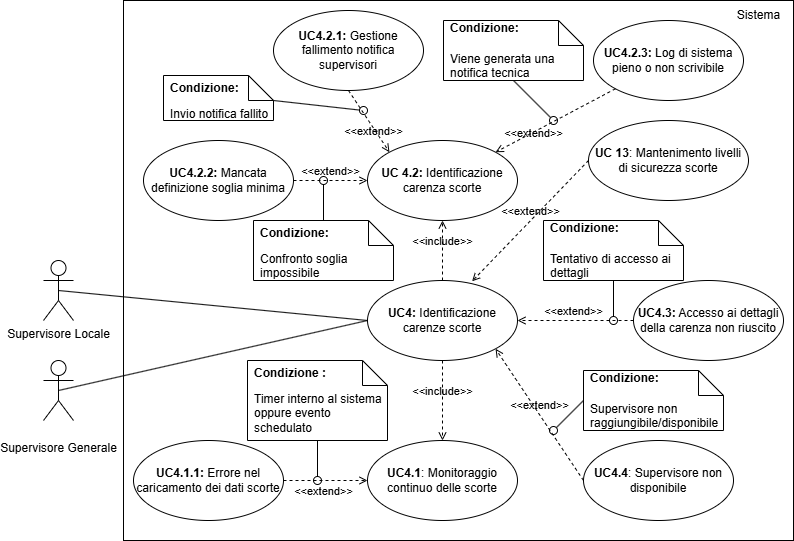

The diagram above was exported from draw.io. Its source (the exported page's mxGraphModel, read from the mxfile embedded in the PNG):
<mxGraphModel dx="1240" dy="540" grid="1" gridSize="10" guides="1" tooltips="1" connect="1" arrows="1" fold="1" page="1" pageScale="1" pageWidth="827" pageHeight="1169" math="0" shadow="0">
  <root>
    <mxCell id="0" />
    <mxCell id="1" parent="0" />
    <mxCell id="EOi8N9pE_D2BVrF35XdD-1" value="&lt;div&gt;&lt;br&gt;&lt;/div&gt;&lt;div&gt;Supervisore Generale&lt;/div&gt;&lt;div&gt;&lt;br&gt;&lt;/div&gt;" style="shape=umlActor;verticalLabelPosition=bottom;verticalAlign=top;html=1;outlineConnect=0;" parent="1" vertex="1">
      <mxGeometry x="60" y="450" width="30" height="60" as="geometry" />
    </mxCell>
    <mxCell id="EOi8N9pE_D2BVrF35XdD-2" value="" style="rounded=0;whiteSpace=wrap;html=1;" parent="1" vertex="1">
      <mxGeometry x="140" y="90" width="670" height="540" as="geometry" />
    </mxCell>
    <mxCell id="EOi8N9pE_D2BVrF35XdD-3" value="&lt;b&gt;UC4:&lt;/b&gt; Identificazione carenze scorte" style="ellipse;whiteSpace=wrap;html=1;" parent="1" vertex="1">
      <mxGeometry x="384" y="370" width="150" height="80" as="geometry" />
    </mxCell>
    <mxCell id="EOi8N9pE_D2BVrF35XdD-4" value="&lt;b&gt;UC4.1&lt;/b&gt;: Monitoraggio continuo delle scorte" style="ellipse;whiteSpace=wrap;html=1;" parent="1" vertex="1">
      <mxGeometry x="384" y="530" width="150" height="80" as="geometry" />
    </mxCell>
    <mxCell id="EOi8N9pE_D2BVrF35XdD-5" value="Sistema" style="text;html=1;align=center;verticalAlign=middle;resizable=0;points=[];autosize=1;strokeColor=none;fillColor=none;" parent="1" vertex="1">
      <mxGeometry x="740" y="90" width="70" height="30" as="geometry" />
    </mxCell>
    <mxCell id="EOi8N9pE_D2BVrF35XdD-7" value="" style="endArrow=none;html=1;rounded=0;entryX=0;entryY=0.5;entryDx=0;entryDy=0;exitX=0.5;exitY=0.5;exitDx=0;exitDy=0;exitPerimeter=0;" parent="1" source="EOi8N9pE_D2BVrF35XdD-1" target="EOi8N9pE_D2BVrF35XdD-3" edge="1">
      <mxGeometry width="50" height="50" relative="1" as="geometry">
        <mxPoint x="214" y="370" as="sourcePoint" />
        <mxPoint x="434" y="400" as="targetPoint" />
      </mxGeometry>
    </mxCell>
    <mxCell id="EOi8N9pE_D2BVrF35XdD-9" value="Timer interno al sistema oppure evento schedulato" style="shape=note2;boundedLbl=1;whiteSpace=wrap;html=1;size=25;verticalAlign=top;align=left;spacingLeft=5;" parent="1" vertex="1">
      <mxGeometry x="264" y="450" width="140" height="80" as="geometry" />
    </mxCell>
    <mxCell id="EOi8N9pE_D2BVrF35XdD-10" value="&lt;b&gt;Condizione :&lt;/b&gt;" style="resizeWidth=1;part=1;strokeColor=none;fillColor=none;align=left;spacingLeft=5;whiteSpace=wrap;html=1;" parent="EOi8N9pE_D2BVrF35XdD-9" vertex="1">
      <mxGeometry width="140" height="25" relative="1" as="geometry" />
    </mxCell>
    <mxCell id="EOi8N9pE_D2BVrF35XdD-11" value="" style="html=1;verticalAlign=bottom;labelBackgroundColor=none;endArrow=oval;endFill=0;endSize=8;rounded=0;exitX=0.5;exitY=1;exitDx=0;exitDy=0;exitPerimeter=0;" parent="1" source="EOi8N9pE_D2BVrF35XdD-9" edge="1">
      <mxGeometry width="160" relative="1" as="geometry">
        <mxPoint x="324" y="480" as="sourcePoint" />
        <mxPoint x="334" y="570" as="targetPoint" />
      </mxGeometry>
    </mxCell>
    <mxCell id="EOi8N9pE_D2BVrF35XdD-14" value="&lt;b&gt;UC 4.2:&lt;/b&gt; Identificazione carenza scorte" style="ellipse;whiteSpace=wrap;html=1;" parent="1" vertex="1">
      <mxGeometry x="384" y="230" width="150" height="80" as="geometry" />
    </mxCell>
    <mxCell id="EOi8N9pE_D2BVrF35XdD-21" value="&lt;b&gt;UC4.1.1:&lt;/b&gt; Errore nel caricamento dei dati scorte" style="ellipse;whiteSpace=wrap;html=1;" parent="1" vertex="1">
      <mxGeometry x="150" y="530" width="150" height="80" as="geometry" />
    </mxCell>
    <mxCell id="EOi8N9pE_D2BVrF35XdD-24" value="&lt;b&gt;UC4.2.1:&lt;/b&gt; Gestione fallimento notifica supervisori" style="ellipse;whiteSpace=wrap;html=1;" parent="1" vertex="1">
      <mxGeometry x="290" y="100" width="150" height="80" as="geometry" />
    </mxCell>
    <mxCell id="EOi8N9pE_D2BVrF35XdD-25" value="&lt;b&gt;UC4.2.2:&lt;/b&gt; Mancata definizione soglia minima" style="ellipse;whiteSpace=wrap;html=1;" parent="1" vertex="1">
      <mxGeometry x="160" y="230" width="150" height="80" as="geometry" />
    </mxCell>
    <mxCell id="EOi8N9pE_D2BVrF35XdD-26" value="&lt;b&gt;UC4.2.3:&lt;/b&gt; Log di sistema pieno o non scrivibile" style="ellipse;whiteSpace=wrap;html=1;" parent="1" vertex="1">
      <mxGeometry x="610" y="110" width="150" height="80" as="geometry" />
    </mxCell>
    <mxCell id="EOi8N9pE_D2BVrF35XdD-32" value="Viene generata una notifica tecnica" style="shape=note2;boundedLbl=1;whiteSpace=wrap;html=1;size=25;verticalAlign=top;align=left;spacingLeft=5;" parent="1" vertex="1">
      <mxGeometry x="460" y="110" width="140" height="60" as="geometry" />
    </mxCell>
    <mxCell id="EOi8N9pE_D2BVrF35XdD-33" value="&lt;b&gt;Condizione:&lt;/b&gt;" style="resizeWidth=1;part=1;strokeColor=none;fillColor=none;align=left;spacingLeft=5;whiteSpace=wrap;html=1;" vertex="1" parent="EOi8N9pE_D2BVrF35XdD-32">
      <mxGeometry width="140" height="15" relative="1" as="geometry" />
    </mxCell>
    <mxCell id="EOi8N9pE_D2BVrF35XdD-34" value="" style="html=1;verticalAlign=bottom;labelBackgroundColor=none;endArrow=oval;endFill=0;endSize=8;rounded=0;exitX=0.5;exitY=1;exitDx=0;exitDy=0;exitPerimeter=0;" parent="1" source="EOi8N9pE_D2BVrF35XdD-32" edge="1">
      <mxGeometry width="160" relative="1" as="geometry">
        <mxPoint x="410" y="130" as="sourcePoint" />
        <mxPoint x="570" y="210" as="targetPoint" />
      </mxGeometry>
    </mxCell>
    <mxCell id="EOi8N9pE_D2BVrF35XdD-35" value="Invio notifica fallito" style="shape=note2;boundedLbl=1;whiteSpace=wrap;html=1;size=25;verticalAlign=top;align=left;spacingLeft=5;" parent="1" vertex="1">
      <mxGeometry x="180" y="165" width="110" height="45" as="geometry" />
    </mxCell>
    <mxCell id="EOi8N9pE_D2BVrF35XdD-36" value="&lt;b&gt;Condizione:&lt;/b&gt;" style="resizeWidth=1;part=1;strokeColor=none;fillColor=none;align=left;spacingLeft=5;whiteSpace=wrap;html=1;" parent="EOi8N9pE_D2BVrF35XdD-35" vertex="1">
      <mxGeometry width="110" height="25" relative="1" as="geometry" />
    </mxCell>
    <mxCell id="BzjMR_RX65boLUFkb8B0-15" style="edgeStyle=orthogonalEdgeStyle;rounded=0;orthogonalLoop=1;jettySize=auto;html=1;exitX=0.5;exitY=1;exitDx=0;exitDy=0;" parent="EOi8N9pE_D2BVrF35XdD-35" source="EOi8N9pE_D2BVrF35XdD-36" target="EOi8N9pE_D2BVrF35XdD-36" edge="1">
      <mxGeometry relative="1" as="geometry" />
    </mxCell>
    <mxCell id="EOi8N9pE_D2BVrF35XdD-37" value="" style="html=1;verticalAlign=bottom;labelBackgroundColor=none;endArrow=oval;endFill=0;endSize=8;rounded=0;exitX=0;exitY=0;exitDx=110;exitDy=25;exitPerimeter=0;" parent="1" source="EOi8N9pE_D2BVrF35XdD-35" edge="1">
      <mxGeometry width="160" relative="1" as="geometry">
        <mxPoint x="410" y="94" as="sourcePoint" />
        <mxPoint x="380" y="200" as="targetPoint" />
      </mxGeometry>
    </mxCell>
    <mxCell id="EOi8N9pE_D2BVrF35XdD-38" value="Confronto soglia impossibile" style="shape=note2;boundedLbl=1;whiteSpace=wrap;html=1;size=25;verticalAlign=top;align=left;spacingLeft=5;" parent="1" vertex="1">
      <mxGeometry x="270" y="310" width="140" height="60" as="geometry" />
    </mxCell>
    <mxCell id="EOi8N9pE_D2BVrF35XdD-39" value="&lt;b&gt;Condizione:&lt;/b&gt;" style="resizeWidth=1;part=1;strokeColor=none;fillColor=none;align=left;spacingLeft=5;whiteSpace=wrap;html=1;" parent="EOi8N9pE_D2BVrF35XdD-38" vertex="1">
      <mxGeometry width="140" height="25" relative="1" as="geometry" />
    </mxCell>
    <mxCell id="EOi8N9pE_D2BVrF35XdD-40" value="" style="html=1;verticalAlign=bottom;labelBackgroundColor=none;endArrow=oval;endFill=0;endSize=8;rounded=0;exitX=0.5;exitY=0;exitDx=0;exitDy=0;" parent="1" source="EOi8N9pE_D2BVrF35XdD-39" edge="1">
      <mxGeometry width="160" relative="1" as="geometry">
        <mxPoint x="680" y="295" as="sourcePoint" />
        <mxPoint x="340" y="270" as="targetPoint" />
      </mxGeometry>
    </mxCell>
    <mxCell id="EOi8N9pE_D2BVrF35XdD-43" value="&lt;b&gt;UC4.3:&lt;/b&gt; Accesso ai dettagli della carenza non riuscito" style="ellipse;whiteSpace=wrap;html=1;" parent="1" vertex="1">
      <mxGeometry x="650" y="370" width="150" height="80" as="geometry" />
    </mxCell>
    <mxCell id="EOi8N9pE_D2BVrF35XdD-44" value="&lt;b&gt;UC4.4&lt;/b&gt;: Supervisore non disponibile" style="ellipse;whiteSpace=wrap;html=1;" parent="1" vertex="1">
      <mxGeometry x="600" y="530" width="150" height="80" as="geometry" />
    </mxCell>
    <mxCell id="EOi8N9pE_D2BVrF35XdD-49" value="" style="html=1;verticalAlign=bottom;labelBackgroundColor=none;endArrow=oval;endFill=0;endSize=8;rounded=0;exitX=0.5;exitY=1;exitDx=0;exitDy=0;exitPerimeter=0;" parent="1" source="EOi8N9pE_D2BVrF35XdD-50" edge="1">
      <mxGeometry width="160" relative="1" as="geometry">
        <mxPoint x="510" y="190" as="sourcePoint" />
        <mxPoint x="630" y="410" as="targetPoint" />
      </mxGeometry>
    </mxCell>
    <mxCell id="EOi8N9pE_D2BVrF35XdD-50" value="Tentativo di accesso ai dettagli" style="shape=note2;boundedLbl=1;whiteSpace=wrap;html=1;size=25;verticalAlign=top;align=left;spacingLeft=5;" parent="1" vertex="1">
      <mxGeometry x="560" y="310" width="140" height="60" as="geometry" />
    </mxCell>
    <mxCell id="EOi8N9pE_D2BVrF35XdD-51" value="&lt;b&gt;Condizione:&lt;/b&gt;" style="resizeWidth=1;part=1;strokeColor=none;fillColor=none;align=left;spacingLeft=5;whiteSpace=wrap;html=1;" parent="EOi8N9pE_D2BVrF35XdD-50" vertex="1">
      <mxGeometry width="140" height="15" relative="1" as="geometry" />
    </mxCell>
    <mxCell id="EOi8N9pE_D2BVrF35XdD-54" value="" style="html=1;verticalAlign=bottom;labelBackgroundColor=none;endArrow=oval;endFill=0;endSize=8;rounded=0;exitX=0;exitY=0.5;exitDx=0;exitDy=0;exitPerimeter=0;" parent="1" source="EOi8N9pE_D2BVrF35XdD-55" edge="1">
      <mxGeometry width="160" relative="1" as="geometry">
        <mxPoint x="720" y="160" as="sourcePoint" />
        <mxPoint x="570" y="520" as="targetPoint" />
      </mxGeometry>
    </mxCell>
    <mxCell id="EOi8N9pE_D2BVrF35XdD-55" value="Supervisore non raggiungibile/disponibile" style="shape=note2;boundedLbl=1;whiteSpace=wrap;html=1;size=25;verticalAlign=top;align=left;spacingLeft=5;" parent="1" vertex="1">
      <mxGeometry x="600" y="460" width="140" height="60" as="geometry" />
    </mxCell>
    <mxCell id="EOi8N9pE_D2BVrF35XdD-56" value="&lt;b&gt;Condizione:&lt;/b&gt;" style="resizeWidth=1;part=1;strokeColor=none;fillColor=none;align=left;spacingLeft=5;whiteSpace=wrap;html=1;" parent="EOi8N9pE_D2BVrF35XdD-55" vertex="1">
      <mxGeometry width="140" height="15" relative="1" as="geometry" />
    </mxCell>
    <mxCell id="BzjMR_RX65boLUFkb8B0-2" value="&amp;lt;&amp;lt;include&amp;gt;&amp;gt;" style="html=1;verticalAlign=bottom;labelBackgroundColor=none;endArrow=open;endFill=0;dashed=1;rounded=0;exitX=0.5;exitY=1;exitDx=0;exitDy=0;entryX=0.5;entryY=0;entryDx=0;entryDy=0;" parent="1" source="EOi8N9pE_D2BVrF35XdD-3" target="EOi8N9pE_D2BVrF35XdD-4" edge="1">
      <mxGeometry width="160" relative="1" as="geometry">
        <mxPoint x="440" y="380" as="sourcePoint" />
        <mxPoint x="600" y="380" as="targetPoint" />
      </mxGeometry>
    </mxCell>
    <mxCell id="BzjMR_RX65boLUFkb8B0-3" value="&amp;lt;&amp;lt;include&amp;gt;&amp;gt;" style="html=1;verticalAlign=bottom;labelBackgroundColor=none;endArrow=open;endFill=0;dashed=1;rounded=0;entryX=0.5;entryY=1;entryDx=0;entryDy=0;exitX=0.5;exitY=0;exitDx=0;exitDy=0;" parent="1" source="EOi8N9pE_D2BVrF35XdD-3" target="EOi8N9pE_D2BVrF35XdD-14" edge="1">
      <mxGeometry width="160" relative="1" as="geometry">
        <mxPoint x="469" y="540" as="sourcePoint" />
        <mxPoint x="469" y="460" as="targetPoint" />
      </mxGeometry>
    </mxCell>
    <mxCell id="BzjMR_RX65boLUFkb8B0-4" value="&amp;lt;&amp;lt;extend&amp;gt;&amp;gt;" style="html=1;verticalAlign=bottom;labelBackgroundColor=none;endArrow=open;endFill=0;dashed=1;rounded=0;exitX=1;exitY=0.5;exitDx=0;exitDy=0;entryX=0;entryY=0.5;entryDx=0;entryDy=0;" parent="1" source="EOi8N9pE_D2BVrF35XdD-21" target="EOi8N9pE_D2BVrF35XdD-4" edge="1">
      <mxGeometry x="-0.0476" y="-20" width="160" relative="1" as="geometry">
        <mxPoint x="440" y="380" as="sourcePoint" />
        <mxPoint x="600" y="380" as="targetPoint" />
        <mxPoint as="offset" />
      </mxGeometry>
    </mxCell>
    <mxCell id="BzjMR_RX65boLUFkb8B0-6" value="&amp;lt;&amp;lt;extend&amp;gt;&amp;gt;" style="html=1;verticalAlign=bottom;labelBackgroundColor=none;endArrow=open;endFill=0;dashed=1;rounded=0;exitX=0;exitY=0.5;exitDx=0;exitDy=0;entryX=1;entryY=1;entryDx=0;entryDy=0;" parent="1" source="EOi8N9pE_D2BVrF35XdD-44" target="EOi8N9pE_D2BVrF35XdD-3" edge="1">
      <mxGeometry width="160" relative="1" as="geometry">
        <mxPoint x="310" y="580" as="sourcePoint" />
        <mxPoint x="394" y="580" as="targetPoint" />
      </mxGeometry>
    </mxCell>
    <mxCell id="BzjMR_RX65boLUFkb8B0-11" value="&amp;lt;&amp;lt;extend&amp;gt;&amp;gt;" style="html=1;verticalAlign=bottom;labelBackgroundColor=none;endArrow=open;endFill=0;dashed=1;rounded=0;exitX=0;exitY=0.5;exitDx=0;exitDy=0;entryX=1;entryY=0.5;entryDx=0;entryDy=0;" parent="1" source="EOi8N9pE_D2BVrF35XdD-43" target="EOi8N9pE_D2BVrF35XdD-3" edge="1">
      <mxGeometry x="0.0345" width="160" relative="1" as="geometry">
        <mxPoint x="310" y="580" as="sourcePoint" />
        <mxPoint x="394" y="580" as="targetPoint" />
        <mxPoint as="offset" />
      </mxGeometry>
    </mxCell>
    <mxCell id="BzjMR_RX65boLUFkb8B0-12" value="&amp;lt;&amp;lt;extend&amp;gt;&amp;gt;" style="html=1;verticalAlign=bottom;labelBackgroundColor=none;endArrow=open;endFill=0;dashed=1;rounded=0;exitX=1;exitY=0.5;exitDx=0;exitDy=0;entryX=0;entryY=0.5;entryDx=0;entryDy=0;" parent="1" source="EOi8N9pE_D2BVrF35XdD-25" target="EOi8N9pE_D2BVrF35XdD-14" edge="1">
      <mxGeometry width="160" relative="1" as="geometry">
        <mxPoint x="320" y="590" as="sourcePoint" />
        <mxPoint x="404" y="590" as="targetPoint" />
      </mxGeometry>
    </mxCell>
    <mxCell id="BzjMR_RX65boLUFkb8B0-13" value="&amp;lt;&amp;lt;extend&amp;gt;&amp;gt;" style="html=1;verticalAlign=bottom;labelBackgroundColor=none;endArrow=open;endFill=0;dashed=1;rounded=0;exitX=0;exitY=1;exitDx=0;exitDy=0;entryX=1;entryY=0;entryDx=0;entryDy=0;" parent="1" source="EOi8N9pE_D2BVrF35XdD-26" target="EOi8N9pE_D2BVrF35XdD-14" edge="1">
      <mxGeometry x="0.4446" y="9" width="160" relative="1" as="geometry">
        <mxPoint x="330" y="600" as="sourcePoint" />
        <mxPoint x="414" y="600" as="targetPoint" />
        <mxPoint as="offset" />
      </mxGeometry>
    </mxCell>
    <mxCell id="BzjMR_RX65boLUFkb8B0-14" value="&amp;lt;&amp;lt;extend&amp;gt;&amp;gt;" style="html=1;verticalAlign=bottom;labelBackgroundColor=none;endArrow=open;endFill=0;dashed=1;rounded=0;exitX=0.5;exitY=1;exitDx=0;exitDy=0;entryX=0;entryY=0;entryDx=0;entryDy=0;" parent="1" source="EOi8N9pE_D2BVrF35XdD-24" target="EOi8N9pE_D2BVrF35XdD-14" edge="1">
      <mxGeometry x="0.498" y="-7" width="160" relative="1" as="geometry">
        <mxPoint x="340" y="610" as="sourcePoint" />
        <mxPoint x="424" y="610" as="targetPoint" />
        <Array as="points" />
        <mxPoint as="offset" />
      </mxGeometry>
    </mxCell>
    <mxCell id="BzjMR_RX65boLUFkb8B0-16" value="&lt;div&gt;Supervisore Locale&lt;/div&gt;&lt;div&gt;&lt;br&gt;&lt;/div&gt;&lt;div&gt;&lt;br&gt;&lt;/div&gt;" style="shape=umlActor;verticalLabelPosition=bottom;verticalAlign=top;html=1;outlineConnect=0;" parent="1" vertex="1">
      <mxGeometry x="60" y="350" width="30" height="60" as="geometry" />
    </mxCell>
    <mxCell id="BzjMR_RX65boLUFkb8B0-18" value="" style="endArrow=none;html=1;rounded=0;entryX=0;entryY=0.5;entryDx=0;entryDy=0;exitX=0.5;exitY=0.5;exitDx=0;exitDy=0;exitPerimeter=0;" parent="1" source="BzjMR_RX65boLUFkb8B0-16" target="EOi8N9pE_D2BVrF35XdD-3" edge="1">
      <mxGeometry width="50" height="50" relative="1" as="geometry">
        <mxPoint x="85" y="490" as="sourcePoint" />
        <mxPoint x="416" y="448" as="targetPoint" />
      </mxGeometry>
    </mxCell>
    <mxCell id="TFWWc3lO4eBVejAeIQfE-1" value="&lt;b&gt;UC 13&lt;/b&gt;: Mantenimento livelli di sicurezza scorte" style="ellipse;whiteSpace=wrap;html=1;" vertex="1" parent="1">
      <mxGeometry x="605" y="210" width="160" height="80" as="geometry" />
    </mxCell>
    <mxCell id="wPRdx8jvfRuT4YYucR7--1" value="&amp;lt;&amp;lt;extend&amp;gt;&amp;gt;" style="html=1;verticalAlign=bottom;labelBackgroundColor=none;endArrow=open;endFill=0;dashed=1;rounded=0;exitX=0;exitY=0.5;exitDx=0;exitDy=0;entryX=0.697;entryY=0.01;entryDx=0;entryDy=0;entryPerimeter=0;" edge="1" parent="1" source="TFWWc3lO4eBVejAeIQfE-1" target="EOi8N9pE_D2BVrF35XdD-3">
      <mxGeometry width="160" relative="1" as="geometry">
        <mxPoint x="330" y="380" as="sourcePoint" />
        <mxPoint x="490" y="380" as="targetPoint" />
      </mxGeometry>
    </mxCell>
  </root>
</mxGraphModel>